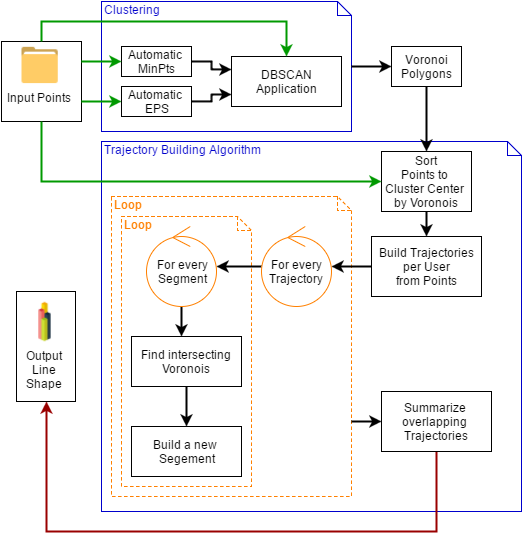

The diagram above was exported from draw.io. Its source (the exported page's mxGraphModel, read from the mxfile embedded in the PNG):
<mxGraphModel dx="603" dy="517" grid="1" gridSize="10" guides="1" tooltips="1" connect="1" arrows="1" fold="1" page="1" pageScale="1" pageWidth="826" pageHeight="1169" background="#ffffff" math="0" shadow="0">
  <root>
    <mxCell id="0" />
    <mxCell id="1" parent="0" />
    <mxCell id="38" value="&lt;font color=&quot;#0000cc&quot;&gt;Trajectory Building Algorithm&lt;/font&gt;" style="shape=note;whiteSpace=wrap;html=1;size=14;verticalAlign=top;align=left;spacingTop=-6;strokeColor=#0000CC;" parent="1" vertex="1">
      <mxGeometry x="130" y="300" width="420" height="370" as="geometry" />
    </mxCell>
    <mxCell id="66" value="" style="edgeStyle=elbowEdgeStyle;rounded=0;html=1;jettySize=auto;orthogonalLoop=1;strokeColor=#990000;strokeWidth=2;entryX=0.5;entryY=1;exitX=0.5;exitY=1;" parent="1" source="68" target="64" edge="1">
      <mxGeometry relative="1" as="geometry">
        <Array as="points">
          <mxPoint x="280" y="690" />
        </Array>
      </mxGeometry>
    </mxCell>
    <mxCell id="58" value="&lt;font color=&quot;#ff8000&quot;&gt;Loop&lt;/font&gt;" style="shape=note;whiteSpace=wrap;html=1;size=14;verticalAlign=top;align=left;spacingTop=-6;dashed=1;strokeColor=#FF8000;" parent="1" vertex="1">
      <mxGeometry x="140" y="355" width="240" height="300" as="geometry" />
    </mxCell>
    <mxCell id="59" value="&lt;font color=&quot;#ff8000&quot;&gt;Loop&lt;/font&gt;" style="shape=note;whiteSpace=wrap;html=1;size=14;verticalAlign=top;align=left;spacingTop=-6;dashed=1;strokeColor=#FF8000;" parent="1" vertex="1">
      <mxGeometry x="150" y="375" width="130" height="270" as="geometry" />
    </mxCell>
    <mxCell id="21" value="" style="group" parent="1" vertex="1" connectable="0">
      <mxGeometry x="30" y="160" width="350" height="130" as="geometry" />
    </mxCell>
    <mxCell id="10" value="&lt;font color=&quot;#0000cc&quot;&gt;Clustering&lt;/font&gt;" style="shape=note;whiteSpace=wrap;html=1;size=14;verticalAlign=top;align=left;spacingTop=-6;strokeColor=#0000CC;" parent="21" vertex="1">
      <mxGeometry x="100" width="250" height="130" as="geometry" />
    </mxCell>
    <mxCell id="5" value="" style="group" parent="21" vertex="1" connectable="0">
      <mxGeometry y="40" width="90" height="90" as="geometry" />
    </mxCell>
    <mxCell id="3" value="Input Points" style="shape=image;html=1;verticalAlign=top;verticalLabelPosition=bottom;labelBackgroundColor=#ffffff;imageAspect=0;aspect=fixed;image=https://cdn2.iconfinder.com/data/icons/thesquid-ink-40-free-flat-icon-pack/64/folder-128.png;fillColor=#E6E6E6;" parent="5" vertex="1">
      <mxGeometry x="20" y="5.333333333333332" width="36.266666666666666" height="36.266666666666666" as="geometry" />
    </mxCell>
    <mxCell id="4" value="" style="html=1;labelBackgroundColor=#E6E6E6;fillColor=none;" parent="5" vertex="1">
      <mxGeometry width="80" height="80" as="geometry" />
    </mxCell>
    <mxCell id="7" value="" style="edgeStyle=orthogonalEdgeStyle;rounded=0;html=1;jettySize=auto;orthogonalLoop=1;entryX=0;entryY=0.5;exitX=1;exitY=0.75;strokeColor=#009900;strokeWidth=2;" parent="21" source="4" target="11" edge="1">
      <mxGeometry relative="1" as="geometry">
        <mxPoint x="140" y="80" as="targetPoint" />
        <Array as="points">
          <mxPoint x="100" y="100" />
          <mxPoint x="100" y="100" />
        </Array>
      </mxGeometry>
    </mxCell>
    <mxCell id="11" value="Automatic &lt;br&gt;EPS" style="html=1;" parent="21" vertex="1">
      <mxGeometry x="120" y="85" width="70" height="30" as="geometry" />
    </mxCell>
    <mxCell id="12" value="Automatic &lt;br&gt;MinPts" style="html=1;" parent="21" vertex="1">
      <mxGeometry x="120" y="45" width="70" height="30" as="geometry" />
    </mxCell>
    <mxCell id="17" value="DBSCAN&lt;br&gt;Application" style="html=1;" parent="21" vertex="1">
      <mxGeometry x="230" y="55" width="110" height="50" as="geometry" />
    </mxCell>
    <mxCell id="16" value="" style="edgeStyle=elbowEdgeStyle;rounded=0;html=1;jettySize=auto;orthogonalLoop=1;entryX=0;entryY=0.75;exitX=1;exitY=0.5;strokeWidth=2;" parent="21" source="11" target="17" edge="1">
      <mxGeometry relative="1" as="geometry">
        <mxPoint x="270" y="100" as="targetPoint" />
      </mxGeometry>
    </mxCell>
    <mxCell id="19" value="" style="edgeStyle=elbowEdgeStyle;rounded=0;html=1;jettySize=auto;orthogonalLoop=1;entryX=0;entryY=0.5;exitX=1;exitY=0.25;strokeColor=#009900;strokeWidth=2;" parent="21" source="4" target="12" edge="1">
      <mxGeometry relative="1" as="geometry">
        <mxPoint x="160" y="80" as="targetPoint" />
      </mxGeometry>
    </mxCell>
    <mxCell id="14" value="" style="edgeStyle=elbowEdgeStyle;rounded=0;html=1;jettySize=auto;orthogonalLoop=1;entryX=0;entryY=0.25;strokeWidth=2;" parent="21" source="12" target="17" edge="1">
      <mxGeometry relative="1" as="geometry">
        <mxPoint x="270" y="59.99999999999994" as="targetPoint" />
      </mxGeometry>
    </mxCell>
    <mxCell id="20" style="edgeStyle=elbowEdgeStyle;rounded=0;html=1;exitX=0.5;exitY=0;entryX=0.5;entryY=0;jettySize=auto;orthogonalLoop=1;strokeColor=#009900;strokeWidth=2;" parent="21" source="4" target="17" edge="1">
      <mxGeometry relative="1" as="geometry">
        <Array as="points">
          <mxPoint x="170" y="20" />
          <mxPoint x="70" y="10" />
          <mxPoint x="198" />
        </Array>
      </mxGeometry>
    </mxCell>
    <mxCell id="40" value="" style="edgeStyle=elbowEdgeStyle;rounded=0;html=1;jettySize=auto;orthogonalLoop=1;strokeColor=#000000;strokeWidth=2;" parent="1" source="22" target="39" edge="1">
      <mxGeometry relative="1" as="geometry" />
    </mxCell>
    <mxCell id="22" value="Voronoi&lt;br&gt;Polygons" style="html=1;" parent="1" vertex="1">
      <mxGeometry x="420" y="205" width="70" height="40" as="geometry" />
    </mxCell>
    <mxCell id="42" value="" style="edgeStyle=elbowEdgeStyle;rounded=0;html=1;jettySize=auto;orthogonalLoop=1;strokeColor=#000000;strokeWidth=2;" parent="1" source="39" target="41" edge="1">
      <mxGeometry relative="1" as="geometry" />
    </mxCell>
    <mxCell id="39" value="Sort&lt;br&gt;Points to &lt;br&gt;Cluster Center&amp;nbsp;&lt;br&gt;by Voronois" style="html=1;" parent="1" vertex="1">
      <mxGeometry x="410" y="310" width="90" height="60" as="geometry" />
    </mxCell>
    <mxCell id="48" value="" style="edgeStyle=elbowEdgeStyle;rounded=0;html=1;jettySize=auto;orthogonalLoop=1;strokeColor=#000000;strokeWidth=2;" parent="1" source="41" target="46" edge="1">
      <mxGeometry relative="1" as="geometry" />
    </mxCell>
    <mxCell id="41" value="Build Trajectories&lt;br&gt;per User&lt;br&gt;from Points" style="html=1;" parent="1" vertex="1">
      <mxGeometry x="400" y="395" width="110" height="60" as="geometry" />
    </mxCell>
    <mxCell id="24" value="" style="edgeStyle=elbowEdgeStyle;rounded=0;html=1;jettySize=auto;orthogonalLoop=1;strokeColor=#000000;strokeWidth=2;" parent="1" source="10" target="22" edge="1">
      <mxGeometry relative="1" as="geometry" />
    </mxCell>
    <mxCell id="44" value="" style="edgeStyle=elbowEdgeStyle;rounded=0;html=1;jettySize=auto;orthogonalLoop=1;strokeColor=#009900;entryX=0;entryY=0.5;exitX=0.5;exitY=1;strokeWidth=2;" parent="1" source="4" target="39" edge="1">
      <mxGeometry relative="1" as="geometry">
        <mxPoint x="69.8620689655171" y="360" as="targetPoint" />
        <Array as="points">
          <mxPoint x="70" y="320" />
          <mxPoint x="90" y="310" />
          <mxPoint x="130" y="290" />
          <mxPoint x="180" y="310" />
          <mxPoint x="70" y="320" />
        </Array>
      </mxGeometry>
    </mxCell>
    <mxCell id="50" value="" style="edgeStyle=elbowEdgeStyle;rounded=0;html=1;jettySize=auto;orthogonalLoop=1;strokeColor=#000000;strokeWidth=2;" parent="1" source="46" target="49" edge="1">
      <mxGeometry relative="1" as="geometry" />
    </mxCell>
    <mxCell id="46" value="For every&lt;br&gt;Trajectory" style="ellipse;shape=umlControl;whiteSpace=wrap;html=1;strokeColor=#FF8000;" parent="1" vertex="1">
      <mxGeometry x="290" y="385" width="70" height="80" as="geometry" />
    </mxCell>
    <mxCell id="54" value="" style="edgeStyle=elbowEdgeStyle;rounded=0;html=1;jettySize=auto;orthogonalLoop=1;strokeColor=#000000;strokeWidth=2;" parent="1" source="49" target="53" edge="1">
      <mxGeometry relative="1" as="geometry" />
    </mxCell>
    <mxCell id="49" value="For every&lt;br&gt;Segment" style="ellipse;shape=umlControl;whiteSpace=wrap;html=1;strokeColor=#FF8000;" parent="1" vertex="1">
      <mxGeometry x="175" y="385" width="70" height="80" as="geometry" />
    </mxCell>
    <mxCell id="56" value="" style="edgeStyle=elbowEdgeStyle;rounded=0;html=1;jettySize=auto;orthogonalLoop=1;strokeColor=#000000;strokeWidth=2;" parent="1" source="53" target="55" edge="1">
      <mxGeometry relative="1" as="geometry" />
    </mxCell>
    <mxCell id="53" value="Find intersecting&lt;br&gt;Voronois" style="html=1;" parent="1" vertex="1">
      <mxGeometry x="160" y="495" width="110" height="50" as="geometry" />
    </mxCell>
    <mxCell id="55" value="Build a new &lt;br&gt;Segement&lt;br&gt;" style="html=1;" parent="1" vertex="1">
      <mxGeometry x="160" y="585" width="110" height="50" as="geometry" />
    </mxCell>
    <mxCell id="65" value="" style="group" parent="1" vertex="1" connectable="0">
      <mxGeometry x="45" y="450" width="59" height="110" as="geometry" />
    </mxCell>
    <mxCell id="62" value="Output&lt;br&gt;Line&lt;br&gt;Shape" style="shape=image;html=1;verticalAlign=top;verticalLabelPosition=bottom;labelBackgroundColor=#ffffff;imageAspect=0;aspect=fixed;image=https://cdn4.iconfinder.com/data/icons/infographics-chart-3/512/1-128.png;dashed=1;strokeColor=#FF8000;" parent="65" vertex="1">
      <mxGeometry x="8" y="10" width="40" height="40" as="geometry" />
    </mxCell>
    <mxCell id="64" value="" style="html=1;fillColor=none;" parent="65" vertex="1">
      <mxGeometry width="59" height="110" as="geometry" />
    </mxCell>
    <mxCell id="67" value="" style="edgeStyle=elbowEdgeStyle;rounded=0;html=1;jettySize=auto;orthogonalLoop=1;strokeColor=#000000;strokeWidth=2;exitX=1;exitY=0.75;entryX=0;entryY=0.5;" edge="1" parent="1" source="58" target="68">
      <mxGeometry x="255" y="435" as="geometry">
        <mxPoint x="300" y="435" as="sourcePoint" />
        <mxPoint x="420" y="770" as="targetPoint" />
      </mxGeometry>
    </mxCell>
    <mxCell id="68" value="Summarize &lt;br&gt;overlapping&amp;nbsp;&lt;br&gt;Trajectories&lt;br&gt;" style="html=1;" vertex="1" parent="1">
      <mxGeometry x="410" y="550" width="110" height="60" as="geometry" />
    </mxCell>
  </root>
</mxGraphModel>